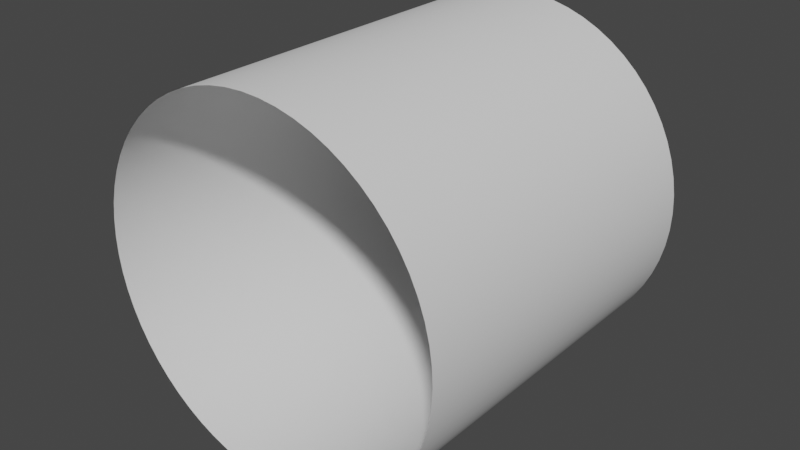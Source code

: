 # Source: FortniteStorm.blend  (saved by Blender 3.3.6; exported with 4.5.12 LTS)
import bpy
from mathutils import Matrix  # noqa: F401  (used for matrix-valued properties, if any)

bpy.ops.wm.read_factory_settings(use_empty=True)
scene = bpy.context.scene
scene.name = 'Scene'

# ---- collections
col_collection = bpy.data.collections.new('Collection'); scene.collection.children.link(col_collection)

# ---- world
world_world = bpy.data.worlds.new('World'); scene.world = world_world
world_world.use_nodes = True; world_world.node_tree.nodes.clear()
_N = world_world.node_tree.nodes; _L = world_world.node_tree.links
n0 = _N.new('ShaderNodeOutputWorld'); n0.name = 'World Output'; n0.location = (300, 300)
n1 = _N.new('ShaderNodeBackground'); n1.name = 'Background'; n1.location = (10, 300)
n1.inputs[0].default_value = (0.05088, 0.05088, 0.05088, 1.0)
_L.new(n1.outputs[0], n0.inputs[0])
n0.is_active_output = True
world_world.color = (0.05088, 0.05088, 0.05088)
world_world.use_sun_shadow = False
world_world.sun_shadow_jitter_overblur = 0.0

# ---- meshes
me_cylinder = bpy.data.meshes.new('Cylinder')
me_cylinder.from_pydata([(0.0, -1.0, -1.0), (0.0, 1.0, -1.0), (0.09802, -1.0, -0.9952), (0.09802, 1.0, -0.9952), (0.1951, -1.0, -0.9808), (0.1951, 1.0, -0.9808), (0.2903, -1.0, -0.9569), (0.2903, 1.0, -0.9569), (0.3827, -1.0, -0.9239), (0.3827, 1.0, -0.9239), (0.4714, -1.0, -0.8819), (0.4714, 1.0, -0.8819), (0.5556, -1.0, -0.8315), (0.5556, 1.0, -0.8315), (0.6344, -1.0, -0.773), (0.6344, 1.0, -0.773), (0.7071, -1.0, -0.7071), (0.7071, 1.0, -0.7071), (0.773, -1.0, -0.6344), (0.773, 1.0, -0.6344), (0.8315, -1.0, -0.5556), (0.8315, 1.0, -0.5556), (0.8819, -1.0, -0.4714), (0.8819, 1.0, -0.4714), (0.9239, -1.0, -0.3827), (0.9239, 1.0, -0.3827), (0.9569, -1.0, -0.2903), (0.9569, 1.0, -0.2903), (0.9808, -1.0, -0.1951), (0.9808, 1.0, -0.1951), (0.9952, -1.0, -0.09802), (0.9952, 1.0, -0.09802), (1.0, -1.0, 4.371e-08), (1.0, 1.0, -4.371e-08), (0.9952, -1.0, 0.09802), (0.9952, 1.0, 0.09802), (0.9808, -1.0, 0.1951), (0.9808, 1.0, 0.1951), (0.9569, -1.0, 0.2903), (0.9569, 1.0, 0.2903), (0.9239, -1.0, 0.3827), (0.9239, 1.0, 0.3827), (0.8819, -1.0, 0.4714), (0.8819, 1.0, 0.4714), (0.8315, -1.0, 0.5556), (0.8315, 1.0, 0.5556), (0.773, -1.0, 0.6344), (0.773, 1.0, 0.6344), (0.7071, -1.0, 0.7071), (0.7071, 1.0, 0.7071), (0.6344, -1.0, 0.773), (0.6344, 1.0, 0.773), (0.5556, -1.0, 0.8315), (0.5556, 1.0, 0.8315), (0.4714, -1.0, 0.8819), (0.4714, 1.0, 0.8819), (0.3827, -1.0, 0.9239), (0.3827, 1.0, 0.9239), (0.2903, -1.0, 0.9569), (0.2903, 1.0, 0.9569), (0.1951, -1.0, 0.9808), (0.1951, 1.0, 0.9808), (0.09802, -1.0, 0.9952), (0.09802, 1.0, 0.9952), (0.0, -1.0, 1.0), (0.0, 1.0, 1.0), (-0.09802, -1.0, 0.9952), (-0.09802, 1.0, 0.9952), (-0.1951, -1.0, 0.9808), (-0.1951, 1.0, 0.9808), (-0.2903, -1.0, 0.9569), (-0.2903, 1.0, 0.9569), (-0.3827, -1.0, 0.9239), (-0.3827, 1.0, 0.9239), (-0.4714, -1.0, 0.8819), (-0.4714, 1.0, 0.8819), (-0.5556, -1.0, 0.8315), (-0.5556, 1.0, 0.8315), (-0.6344, -1.0, 0.773), (-0.6344, 1.0, 0.773), (-0.7071, -1.0, 0.7071), (-0.7071, 1.0, 0.7071), (-0.773, -1.0, 0.6344), (-0.773, 1.0, 0.6344), (-0.8315, -1.0, 0.5556), (-0.8315, 1.0, 0.5556), (-0.8819, -1.0, 0.4714), (-0.8819, 1.0, 0.4714), (-0.9239, -1.0, 0.3827), (-0.9239, 1.0, 0.3827), (-0.9569, -1.0, 0.2903), (-0.9569, 1.0, 0.2903), (-0.9808, -1.0, 0.1951), (-0.9808, 1.0, 0.1951), (-0.9952, -1.0, 0.09802), (-0.9952, 1.0, 0.09802), (-1.0, -1.0, 4.371e-08), (-1.0, 1.0, -4.371e-08), (-0.9952, -1.0, -0.09802), (-0.9952, 1.0, -0.09802), (-0.9808, -1.0, -0.1951), (-0.9808, 1.0, -0.1951), (-0.9569, -1.0, -0.2903), (-0.9569, 1.0, -0.2903), (-0.9239, -1.0, -0.3827), (-0.9239, 1.0, -0.3827), (-0.8819, -1.0, -0.4714), (-0.8819, 1.0, -0.4714), (-0.8315, -1.0, -0.5556), (-0.8315, 1.0, -0.5556), (-0.773, -1.0, -0.6344), (-0.773, 1.0, -0.6344), (-0.7071, -1.0, -0.7071), (-0.7071, 1.0, -0.7071), (-0.6344, -1.0, -0.773), (-0.6344, 1.0, -0.773), (-0.5556, -1.0, -0.8315), (-0.5556, 1.0, -0.8315), (-0.4714, -1.0, -0.8819), (-0.4714, 1.0, -0.8819), (-0.3827, -1.0, -0.9239), (-0.3827, 1.0, -0.9239), (-0.2903, -1.0, -0.9569), (-0.2903, 1.0, -0.9569), (-0.1951, -1.0, -0.9808), (-0.1951, 1.0, -0.9808), (-0.09802, -1.0, -0.9952), (-0.09802, 1.0, -0.9952)], [], [(0, 2, 3, 1), (2, 4, 5, 3), (4, 6, 7, 5), (6, 8, 9, 7), (8, 10, 11, 9), (10, 12, 13, 11), (12, 14, 15, 13), (14, 16, 17, 15), (16, 18, 19, 17), (18, 20, 21, 19), (20, 22, 23, 21), (22, 24, 25, 23), (24, 26, 27, 25), (26, 28, 29, 27), (28, 30, 31, 29), (30, 32, 33, 31), (32, 34, 35, 33), (34, 36, 37, 35), (36, 38, 39, 37), (38, 40, 41, 39), (40, 42, 43, 41), (42, 44, 45, 43), (44, 46, 47, 45), (46, 48, 49, 47), (48, 50, 51, 49), (50, 52, 53, 51), (52, 54, 55, 53), (54, 56, 57, 55), (56, 58, 59, 57), (58, 60, 61, 59), (60, 62, 63, 61), (62, 64, 65, 63), (64, 66, 67, 65), (66, 68, 69, 67), (68, 70, 71, 69), (70, 72, 73, 71), (72, 74, 75, 73), (74, 76, 77, 75), (76, 78, 79, 77), (78, 80, 81, 79), (80, 82, 83, 81), (82, 84, 85, 83), (84, 86, 87, 85), (86, 88, 89, 87), (88, 90, 91, 89), (90, 92, 93, 91), (92, 94, 95, 93), (94, 96, 97, 95), (96, 98, 99, 97), (98, 100, 101, 99), (100, 102, 103, 101), (102, 104, 105, 103), (104, 106, 107, 105), (106, 108, 109, 107), (108, 110, 111, 109), (110, 112, 113, 111), (112, 114, 115, 113), (114, 116, 117, 115), (116, 118, 119, 117), (118, 120, 121, 119), (120, 122, 123, 121), (122, 124, 125, 123), (124, 126, 127, 125), (126, 0, 1, 127)])
me_cylinder.polygons.foreach_set('use_smooth', [True] * 64)
_uv = me_cylinder.uv_layers.new(name='UVMap')
_uv.uv.foreach_set('vector', [1.0, 0.5, 0.9844, 0.5, 0.9844, 1.0, 1.0, 1.0, 0.9844, 0.5, 0.9688, 0.5, 0.9688, 1.0, 0.9844, 1.0, 0.9688, 0.5, 0.9531, 0.5, 0.9531, 1.0, 0.9688, 1.0, 0.9531, 0.5, 0.9375, 0.5, 0.9375, 1.0, 0.9531, 1.0, 0.9375, 0.5, 0.9219, 0.5, 0.9219, 1.0, 0.9375, 1.0, 0.9219, 0.5, 0.9062, 0.5, 0.9062, 1.0, 0.9219, 1.0, 0.9062, 0.5, 0.8906, 0.5, 0.8906, 1.0, 0.9062, 1.0, 0.8906, 0.5, 0.875, 0.5, 0.875, 1.0, 0.8906, 1.0, 0.875, 0.5, 0.8594, 0.5, 0.8594, 1.0, 0.875, 1.0, 0.8594, 0.5, 0.8438, 0.5, 0.8438, 1.0, 0.8594, 1.0, 0.8438, 0.5, 0.8281, 0.5, 0.8281, 1.0, 0.8438, 1.0, 0.8281, 0.5, 0.8125, 0.5, 0.8125, 1.0, 0.8281, 1.0, 0.8125, 0.5, 0.7969, 0.5, 0.7969, 1.0, 0.8125, 1.0, 0.7969, 0.5, 0.7812, 0.5, 0.7812, 1.0, 0.7969, 1.0, 0.7812, 0.5, 0.7656, 0.5, 0.7656, 1.0, 0.7812, 1.0, 0.7656, 0.5, 0.75, 0.5, 0.75, 1.0, 0.7656, 1.0, 0.75, 0.5, 0.7344, 0.5, 0.7344, 1.0, 0.75, 1.0, 0.7344, 0.5, 0.7188, 0.5, 0.7188, 1.0, 0.7344, 1.0, 0.7188, 0.5, 0.7031, 0.5, 0.7031, 1.0, 0.7188, 1.0, 0.7031, 0.5, 0.6875, 0.5, 0.6875, 1.0, 0.7031, 1.0, 0.6875, 0.5, 0.6719, 0.5, 0.6719, 1.0, 0.6875, 1.0, 0.6719, 0.5, 0.6562, 0.5, 0.6562, 1.0, 0.6719, 1.0, 0.6562, 0.5, 0.6406, 0.5, 0.6406, 1.0, 0.6562, 1.0, 0.6406, 0.5, 0.625, 0.5, 0.625, 1.0, 0.6406, 1.0, 0.625, 0.5, 0.6094, 0.5, 0.6094, 1.0, 0.625, 1.0, 0.6094, 0.5, 0.5938, 0.5, 0.5938, 1.0, 0.6094, 1.0, 0.5938, 0.5, 0.5781, 0.5, 0.5781, 1.0, 0.5938, 1.0, 0.5781, 0.5, 0.5625, 0.5, 0.5625, 1.0, 0.5781, 1.0, 0.5625, 0.5, 0.5469, 0.5, 0.5469, 1.0, 0.5625, 1.0, 0.5469, 0.5, 0.5312, 0.5, 0.5312, 1.0, 0.5469, 1.0, 0.5312, 0.5, 0.5156, 0.5, 0.5156, 1.0, 0.5312, 1.0, 0.5156, 0.5, 0.5, 0.5, 0.5, 1.0, 0.5156, 1.0, 0.5, 0.5, 0.4844, 0.5, 0.4844, 1.0, 0.5, 1.0, 0.4844, 0.5, 0.4688, 0.5, 0.4688, 1.0, 0.4844, 1.0, 0.4688, 0.5, 0.4531, 0.5, 0.4531, 1.0, 0.4688, 1.0, 0.4531, 0.5, 0.4375, 0.5, 0.4375, 1.0, 0.4531, 1.0, 0.4375, 0.5, 0.4219, 0.5, 0.4219, 1.0, 0.4375, 1.0, 0.4219, 0.5, 0.4062, 0.5, 0.4062, 1.0, 0.4219, 1.0, 0.4062, 0.5, 0.3906, 0.5, 0.3906, 1.0, 0.4062, 1.0, 0.3906, 0.5, 0.375, 0.5, 0.375, 1.0, 0.3906, 1.0, 0.375, 0.5, 0.3594, 0.5, 0.3594, 1.0, 0.375, 1.0, 0.3594, 0.5, 0.3438, 0.5, 0.3438, 1.0, 0.3594, 1.0, 0.3438, 0.5, 0.3281, 0.5, 0.3281, 1.0, 0.3438, 1.0, 0.3281, 0.5, 0.3125, 0.5, 0.3125, 1.0, 0.3281, 1.0, 0.3125, 0.5, 0.2969, 0.5, 0.2969, 1.0, 0.3125, 1.0, 0.2969, 0.5, 0.2812, 0.5, 0.2812, 1.0, 0.2969, 1.0, 0.2812, 0.5, 0.2656, 0.5, 0.2656, 1.0, 0.2812, 1.0, 0.2656, 0.5, 0.25, 0.5, 0.25, 1.0, 0.2656, 1.0, 0.25, 0.5, 0.2344, 0.5, 0.2344, 1.0, 0.25, 1.0, 0.2344, 0.5, 0.2188, 0.5, 0.2188, 1.0, 0.2344, 1.0, 0.2188, 0.5, 0.2031, 0.5, 0.2031, 1.0, 0.2188, 1.0, 0.2031, 0.5, 0.1875, 0.5, 0.1875, 1.0, 0.2031, 1.0, 0.1875, 0.5, 0.1719, 0.5, 0.1719, 1.0, 0.1875, 1.0, 0.1719, 0.5, 0.1562, 0.5, 0.1562, 1.0, 0.1719, 1.0, 0.1562, 0.5, 0.1406, 0.5, 0.1406, 1.0, 0.1562, 1.0, 0.1406, 0.5, 0.125, 0.5, 0.125, 1.0, 0.1406, 1.0, 0.125, 0.5, 0.1094, 0.5, 0.1094, 1.0, 0.125, 1.0, 0.1094, 0.5, 0.09375, 0.5, 0.09375, 1.0, 0.1094, 1.0, 0.09375, 0.5, 0.07812, 0.5, 0.07812, 1.0, 0.09375, 1.0, 0.07812, 0.5, 0.0625, 0.5, 0.0625, 1.0, 0.07812, 1.0, 0.0625, 0.5, 0.04688, 0.5, 0.04688, 1.0, 0.0625, 1.0, 0.04688, 0.5, 0.03125, 0.5, 0.03125, 1.0, 0.04688, 1.0, 0.03125, 0.5, 0.01562, 0.5, 0.01562, 1.0, 0.03125, 1.0, 0.01562, 0.5, 0.0, 0.5, 0.0, 1.0, 0.01562, 1.0])
me_cylinder.update()

# ---- objects
ob_cylinder = bpy.data.objects.new('Cylinder', me_cylinder)

# ---- transforms, parenting, visibility, modifiers, constraints
ob_cylinder.location = (0.0, 0.0, 0.0)

# ---- collection membership
col_collection.objects.link(ob_cylinder)

# ---- scene / render settings (as saved in the file)
scene.frame_start = 1; scene.frame_end = 250; scene.frame_set(1)
scene.render.engine = 'BLENDER_EEVEE_NEXT'
scene.cycles.sampling_pattern = 'TABULATED_SOBOL'
scene.cycles.use_light_tree = False
scene.view_settings.view_transform = 'Filmic'
bpy.context.view_layer.update()

# ---- added for rendering (the .blend has no active camera and no usable light): camera, sun
cam_auto = bpy.data.cameras.new('AutoCamera')
cam_auto.lens = 50.0
cam_auto.sensor_width = 36.0
cam_auto.clip_end = 1000.0
ob_auto_camera = bpy.data.objects.new('AutoCamera', cam_auto)
scene.collection.objects.link(ob_auto_camera)
ob_auto_camera.location = (3.20507, -3.84609, 2.56406)
ob_auto_camera.rotation_euler = (1.09748, -7.21219e-08, 0.694738)
scene.camera = ob_auto_camera
light_auto_sun = bpy.data.lights.new('AutoSun', 'SUN')
light_auto_sun.energy = 3.0
light_auto_sun.angle = 0.0523599
ob_auto_sun = bpy.data.objects.new('AutoSun', light_auto_sun)
scene.collection.objects.link(ob_auto_sun)
ob_auto_sun.rotation_euler = (0.872665, 0.174533, 0.523599)
bpy.context.view_layer.update()
